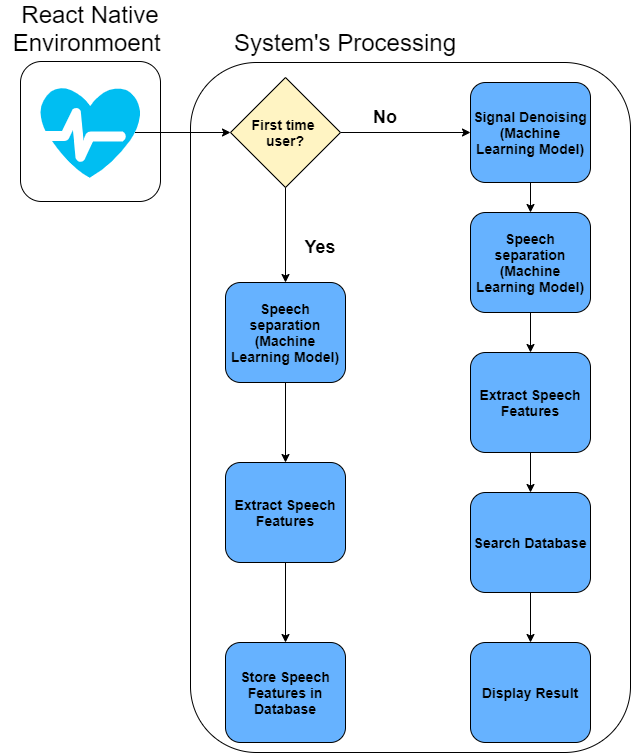

The diagram above was exported from draw.io. Its source (the exported page's mxGraphModel, read from the mxfile embedded in the PNG):
<mxGraphModel dx="2044" dy="938" grid="1" gridSize="10" guides="1" tooltips="1" connect="1" arrows="1" fold="1" page="1" pageScale="1" pageWidth="1100" pageHeight="850" math="0" shadow="0">
  <root>
    <mxCell id="0" />
    <mxCell id="1" parent="0" />
    <mxCell id="T_bMs307GVy9ZAAB3zbs-32" value="" style="rounded=1;whiteSpace=wrap;html=1;fillColor=none;" parent="1" vertex="1">
      <mxGeometry x="90" y="129" width="140" height="140" as="geometry" />
    </mxCell>
    <mxCell id="T_bMs307GVy9ZAAB3zbs-28" value="" style="rounded=1;whiteSpace=wrap;html=1;fillColor=none;" parent="1" vertex="1">
      <mxGeometry x="260" y="130" width="440" height="690" as="geometry" />
    </mxCell>
    <mxCell id="T_bMs307GVy9ZAAB3zbs-2" value="&lt;b&gt;&lt;font style=&quot;font-size: 14px&quot;&gt;Speech separation&lt;br&gt;(Machine Learning Model)&lt;/font&gt;&lt;/b&gt;" style="rounded=1;whiteSpace=wrap;html=1;fillColor=#66B2FF;" parent="1" vertex="1">
      <mxGeometry x="540" y="280" width="120" height="100" as="geometry" />
    </mxCell>
    <mxCell id="T_bMs307GVy9ZAAB3zbs-4" value="&lt;b&gt;&lt;font style=&quot;font-size: 14px&quot;&gt;Extract Speech Features&lt;/font&gt;&lt;/b&gt;" style="rounded=1;whiteSpace=wrap;html=1;fillColor=#66B2FF;" parent="1" vertex="1">
      <mxGeometry x="540" y="420" width="120" height="100" as="geometry" />
    </mxCell>
    <mxCell id="T_bMs307GVy9ZAAB3zbs-5" value="&lt;b&gt;&lt;font style=&quot;font-size: 14px&quot;&gt;Search Database&lt;/font&gt;&lt;/b&gt;" style="rounded=1;whiteSpace=wrap;html=1;fillColor=#66B2FF;" parent="1" vertex="1">
      <mxGeometry x="540" y="560" width="120" height="100" as="geometry" />
    </mxCell>
    <mxCell id="T_bMs307GVy9ZAAB3zbs-6" value="&lt;font style=&quot;font-size: 14px&quot;&gt;&lt;b&gt;Display Result&lt;/b&gt;&lt;/font&gt;" style="rounded=1;whiteSpace=wrap;html=1;fillColor=#66B2FF;" parent="1" vertex="1">
      <mxGeometry x="540" y="710" width="120" height="100" as="geometry" />
    </mxCell>
    <mxCell id="R8FeLD4hOuemxC3Oq867-4" style="edgeStyle=orthogonalEdgeStyle;rounded=0;orthogonalLoop=1;jettySize=auto;html=1;exitX=1;exitY=0.5;exitDx=0;exitDy=0;entryX=0;entryY=0.5;entryDx=0;entryDy=0;" edge="1" parent="1" source="T_bMs307GVy9ZAAB3zbs-7" target="R8FeLD4hOuemxC3Oq867-2">
      <mxGeometry relative="1" as="geometry" />
    </mxCell>
    <mxCell id="T_bMs307GVy9ZAAB3zbs-7" value="&lt;b&gt;&lt;font style=&quot;font-size: 14px&quot;&gt;First time &lt;br&gt;user?&lt;/font&gt;&lt;/b&gt;" style="rhombus;whiteSpace=wrap;html=1;fillColor=#FFF4C3;" parent="1" vertex="1">
      <mxGeometry x="300" y="145" width="110" height="110" as="geometry" />
    </mxCell>
    <mxCell id="T_bMs307GVy9ZAAB3zbs-19" style="edgeStyle=orthogonalEdgeStyle;rounded=0;orthogonalLoop=1;jettySize=auto;html=1;exitX=0.5;exitY=1;exitDx=0;exitDy=0;entryX=0.5;entryY=0;entryDx=0;entryDy=0;" parent="1" source="T_bMs307GVy9ZAAB3zbs-8" target="T_bMs307GVy9ZAAB3zbs-9" edge="1">
      <mxGeometry relative="1" as="geometry" />
    </mxCell>
    <mxCell id="T_bMs307GVy9ZAAB3zbs-8" value="&lt;b&gt;&lt;font style=&quot;font-size: 14px&quot;&gt;Speech separation&lt;br&gt;(Machine Learning Model)&lt;/font&gt;&lt;/b&gt;" style="rounded=1;whiteSpace=wrap;html=1;fillColor=#66B2FF;" parent="1" vertex="1">
      <mxGeometry x="295" y="350" width="120" height="100" as="geometry" />
    </mxCell>
    <mxCell id="T_bMs307GVy9ZAAB3zbs-20" style="edgeStyle=orthogonalEdgeStyle;rounded=0;orthogonalLoop=1;jettySize=auto;html=1;exitX=0.5;exitY=1;exitDx=0;exitDy=0;entryX=0.5;entryY=0;entryDx=0;entryDy=0;" parent="1" source="T_bMs307GVy9ZAAB3zbs-9" target="T_bMs307GVy9ZAAB3zbs-10" edge="1">
      <mxGeometry relative="1" as="geometry" />
    </mxCell>
    <mxCell id="T_bMs307GVy9ZAAB3zbs-9" value="&lt;b&gt;&lt;font style=&quot;font-size: 14px&quot;&gt;Extract Speech Features&lt;/font&gt;&lt;/b&gt;" style="rounded=1;whiteSpace=wrap;html=1;fillColor=#66B2FF;" parent="1" vertex="1">
      <mxGeometry x="295" y="530" width="120" height="100" as="geometry" />
    </mxCell>
    <mxCell id="T_bMs307GVy9ZAAB3zbs-10" value="&lt;b&gt;&lt;font style=&quot;font-size: 14px&quot;&gt;Store Speech Features in Database&lt;/font&gt;&lt;/b&gt;" style="rounded=1;whiteSpace=wrap;html=1;fillColor=#66B2FF;" parent="1" vertex="1">
      <mxGeometry x="295" y="710" width="120" height="100" as="geometry" />
    </mxCell>
    <mxCell id="T_bMs307GVy9ZAAB3zbs-12" value="" style="endArrow=classic;html=1;exitX=0.945;exitY=0.5;exitDx=0;exitDy=0;entryX=0;entryY=0.5;entryDx=0;entryDy=0;exitPerimeter=0;" parent="1" source="T_bMs307GVy9ZAAB3zbs-30" target="T_bMs307GVy9ZAAB3zbs-7" edge="1">
      <mxGeometry width="50" height="50" relative="1" as="geometry">
        <mxPoint x="230" y="250" as="sourcePoint" />
        <mxPoint x="330" y="460" as="targetPoint" />
      </mxGeometry>
    </mxCell>
    <mxCell id="T_bMs307GVy9ZAAB3zbs-14" value="" style="endArrow=classic;html=1;exitX=0.5;exitY=1;exitDx=0;exitDy=0;entryX=0.5;entryY=0;entryDx=0;entryDy=0;" parent="1" source="T_bMs307GVy9ZAAB3zbs-2" target="T_bMs307GVy9ZAAB3zbs-4" edge="1">
      <mxGeometry width="50" height="50" relative="1" as="geometry">
        <mxPoint x="510" y="510" as="sourcePoint" />
        <mxPoint x="560" y="460" as="targetPoint" />
      </mxGeometry>
    </mxCell>
    <mxCell id="T_bMs307GVy9ZAAB3zbs-15" value="" style="endArrow=classic;html=1;exitX=0.5;exitY=1;exitDx=0;exitDy=0;entryX=0.5;entryY=0;entryDx=0;entryDy=0;" parent="1" source="T_bMs307GVy9ZAAB3zbs-4" target="T_bMs307GVy9ZAAB3zbs-5" edge="1">
      <mxGeometry width="50" height="50" relative="1" as="geometry">
        <mxPoint x="510" y="510" as="sourcePoint" />
        <mxPoint x="560" y="460" as="targetPoint" />
      </mxGeometry>
    </mxCell>
    <mxCell id="T_bMs307GVy9ZAAB3zbs-16" value="" style="endArrow=classic;html=1;exitX=0.5;exitY=1;exitDx=0;exitDy=0;entryX=0.5;entryY=0;entryDx=0;entryDy=0;" parent="1" source="T_bMs307GVy9ZAAB3zbs-5" target="T_bMs307GVy9ZAAB3zbs-6" edge="1">
      <mxGeometry width="50" height="50" relative="1" as="geometry">
        <mxPoint x="510" y="590" as="sourcePoint" />
        <mxPoint x="560" y="540" as="targetPoint" />
      </mxGeometry>
    </mxCell>
    <mxCell id="T_bMs307GVy9ZAAB3zbs-17" value="" style="endArrow=classic;html=1;exitX=0.5;exitY=1;exitDx=0;exitDy=0;entryX=0.5;entryY=0;entryDx=0;entryDy=0;" parent="1" source="T_bMs307GVy9ZAAB3zbs-7" target="T_bMs307GVy9ZAAB3zbs-8" edge="1">
      <mxGeometry width="50" height="50" relative="1" as="geometry">
        <mxPoint x="860" y="470" as="sourcePoint" />
        <mxPoint x="910" y="420" as="targetPoint" />
      </mxGeometry>
    </mxCell>
    <mxCell id="T_bMs307GVy9ZAAB3zbs-23" value="&lt;font style=&quot;font-size: 18px&quot;&gt;&lt;b&gt;Yes&lt;/b&gt;&lt;/font&gt;" style="text;html=1;strokeColor=none;fillColor=none;align=center;verticalAlign=middle;whiteSpace=wrap;rounded=0;" parent="1" vertex="1">
      <mxGeometry x="370" y="305" width="40" height="20" as="geometry" />
    </mxCell>
    <mxCell id="T_bMs307GVy9ZAAB3zbs-24" value="&lt;font style=&quot;font-size: 18px&quot;&gt;&lt;b&gt;No&lt;/b&gt;&lt;/font&gt;" style="text;html=1;strokeColor=none;fillColor=none;align=center;verticalAlign=middle;whiteSpace=wrap;rounded=0;" parent="1" vertex="1">
      <mxGeometry x="410" y="150" width="90" height="70" as="geometry" />
    </mxCell>
    <mxCell id="T_bMs307GVy9ZAAB3zbs-29" value="&lt;font style=&quot;font-size: 24px&quot;&gt;System's Processing&lt;/font&gt;" style="text;html=1;strokeColor=none;fillColor=none;align=center;verticalAlign=middle;whiteSpace=wrap;rounded=0;" parent="1" vertex="1">
      <mxGeometry x="290" y="100" width="250" height="20" as="geometry" />
    </mxCell>
    <mxCell id="T_bMs307GVy9ZAAB3zbs-30" value="" style="verticalLabelPosition=bottom;html=1;verticalAlign=top;align=center;strokeColor=none;fillColor=#00BEF2;shape=mxgraph.azure.health_monitoring;" parent="1" vertex="1">
      <mxGeometry x="110" y="154.68" width="100" height="90.63" as="geometry" />
    </mxCell>
    <mxCell id="T_bMs307GVy9ZAAB3zbs-34" value="&lt;font style=&quot;font-size: 24px&quot;&gt;React Native Environmoent&amp;nbsp;&lt;/font&gt;" style="text;html=1;strokeColor=none;fillColor=none;align=center;verticalAlign=middle;whiteSpace=wrap;rounded=0;" parent="1" vertex="1">
      <mxGeometry x="70" y="86" width="180" height="20" as="geometry" />
    </mxCell>
    <mxCell id="R8FeLD4hOuemxC3Oq867-5" style="edgeStyle=orthogonalEdgeStyle;rounded=0;orthogonalLoop=1;jettySize=auto;html=1;exitX=0.5;exitY=1;exitDx=0;exitDy=0;entryX=0.5;entryY=0;entryDx=0;entryDy=0;" edge="1" parent="1" source="R8FeLD4hOuemxC3Oq867-2" target="T_bMs307GVy9ZAAB3zbs-2">
      <mxGeometry relative="1" as="geometry" />
    </mxCell>
    <mxCell id="R8FeLD4hOuemxC3Oq867-2" value="&lt;b&gt;&lt;font style=&quot;font-size: 14px&quot;&gt;Signal Denoising&lt;br&gt;(Machine Learning Model)&lt;/font&gt;&lt;/b&gt;" style="rounded=1;whiteSpace=wrap;html=1;fillColor=#66B2FF;" vertex="1" parent="1">
      <mxGeometry x="540" y="150" width="120" height="100" as="geometry" />
    </mxCell>
  </root>
</mxGraphModel>